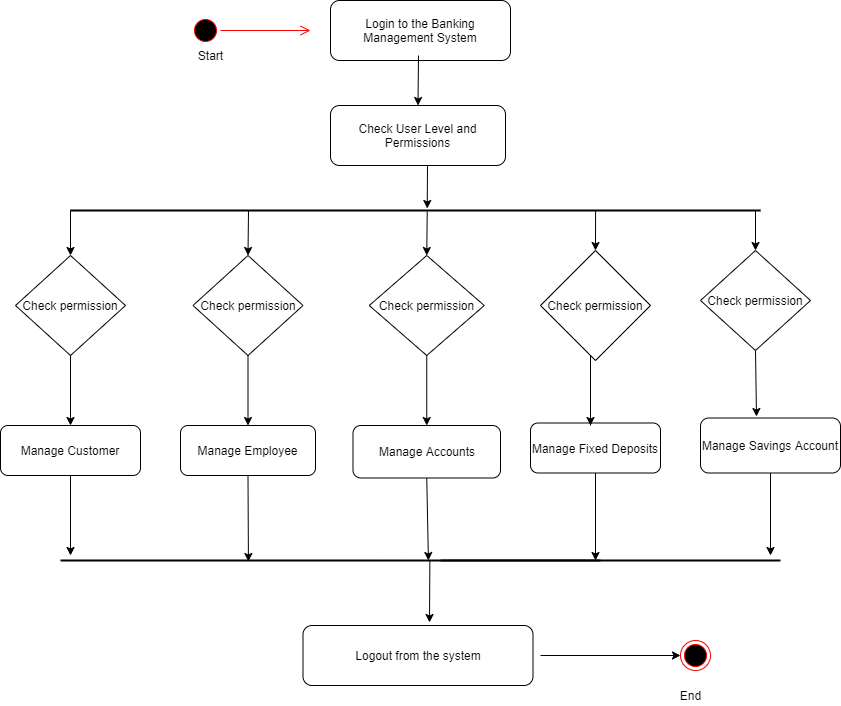

The diagram above was exported from draw.io. Its source (the exported page's mxGraphModel, read from the mxfile embedded in the PNG):
<mxGraphModel dx="1096" dy="614" grid="1" gridSize="10" guides="1" tooltips="1" connect="1" arrows="1" fold="1" page="1" pageScale="1" pageWidth="850" pageHeight="1100" math="0" shadow="0">
  <root>
    <mxCell id="0" />
    <mxCell id="1" parent="0" />
    <mxCell id="-lOT0HQDWe9R8cfoDkna-1" value="" style="ellipse;html=1;shape=startState;fillColor=#000000;strokeColor=#ff0000;" vertex="1" parent="1">
      <mxGeometry x="230" y="90" width="30" height="30" as="geometry" />
    </mxCell>
    <mxCell id="-lOT0HQDWe9R8cfoDkna-2" value="" style="edgeStyle=orthogonalEdgeStyle;html=1;verticalAlign=bottom;endArrow=open;endSize=8;strokeColor=#ff0000;rounded=0;" edge="1" source="-lOT0HQDWe9R8cfoDkna-1" parent="1">
      <mxGeometry relative="1" as="geometry">
        <mxPoint x="350" y="105" as="targetPoint" />
      </mxGeometry>
    </mxCell>
    <mxCell id="-lOT0HQDWe9R8cfoDkna-3" value="Login to the Banking Management System" style="rounded=1;whiteSpace=wrap;html=1;" vertex="1" parent="1">
      <mxGeometry x="370" y="75" width="180" height="60" as="geometry" />
    </mxCell>
    <mxCell id="-lOT0HQDWe9R8cfoDkna-4" value="Check User Level and Permissions" style="rounded=1;whiteSpace=wrap;html=1;" vertex="1" parent="1">
      <mxGeometry x="370" y="180" width="175" height="60" as="geometry" />
    </mxCell>
    <mxCell id="-lOT0HQDWe9R8cfoDkna-5" value="Check permission" style="rhombus;whiteSpace=wrap;html=1;" vertex="1" parent="1">
      <mxGeometry x="55" y="330" width="110" height="100" as="geometry" />
    </mxCell>
    <mxCell id="-lOT0HQDWe9R8cfoDkna-6" value="Check permission" style="rhombus;whiteSpace=wrap;html=1;" vertex="1" parent="1">
      <mxGeometry x="232.5" y="330" width="110" height="100" as="geometry" />
    </mxCell>
    <mxCell id="-lOT0HQDWe9R8cfoDkna-7" value="Check permission" style="rhombus;whiteSpace=wrap;html=1;" vertex="1" parent="1">
      <mxGeometry x="408.75" y="330" width="115" height="100" as="geometry" />
    </mxCell>
    <mxCell id="-lOT0HQDWe9R8cfoDkna-8" value="Check permission" style="rhombus;whiteSpace=wrap;html=1;" vertex="1" parent="1">
      <mxGeometry x="580" y="325" width="110" height="110" as="geometry" />
    </mxCell>
    <mxCell id="-lOT0HQDWe9R8cfoDkna-9" value="Check permission" style="rhombus;whiteSpace=wrap;html=1;" vertex="1" parent="1">
      <mxGeometry x="740" y="325" width="110" height="100" as="geometry" />
    </mxCell>
    <mxCell id="-lOT0HQDWe9R8cfoDkna-10" value="Manage Customer" style="rounded=1;whiteSpace=wrap;html=1;" vertex="1" parent="1">
      <mxGeometry x="40" y="500" width="140" height="50" as="geometry" />
    </mxCell>
    <mxCell id="-lOT0HQDWe9R8cfoDkna-47" style="edgeStyle=orthogonalEdgeStyle;rounded=0;orthogonalLoop=1;jettySize=auto;html=1;exitX=0.5;exitY=1;exitDx=0;exitDy=0;entryX=0.5;entryY=0;entryDx=0;entryDy=0;" edge="1" parent="1" source="-lOT0HQDWe9R8cfoDkna-6" target="-lOT0HQDWe9R8cfoDkna-11">
      <mxGeometry relative="1" as="geometry">
        <mxPoint x="290" y="490" as="targetPoint" />
      </mxGeometry>
    </mxCell>
    <mxCell id="-lOT0HQDWe9R8cfoDkna-11" value="Manage Employee" style="rounded=1;whiteSpace=wrap;html=1;" vertex="1" parent="1">
      <mxGeometry x="220" y="500" width="135" height="50" as="geometry" />
    </mxCell>
    <mxCell id="-lOT0HQDWe9R8cfoDkna-12" value="Manage Accounts" style="rounded=1;whiteSpace=wrap;html=1;" vertex="1" parent="1">
      <mxGeometry x="392.5" y="500" width="147.5" height="52.5" as="geometry" />
    </mxCell>
    <mxCell id="-lOT0HQDWe9R8cfoDkna-14" value="Manage Savings Account" style="rounded=1;whiteSpace=wrap;html=1;" vertex="1" parent="1">
      <mxGeometry x="740" y="492.5" width="140" height="55" as="geometry" />
    </mxCell>
    <mxCell id="-lOT0HQDWe9R8cfoDkna-15" value="Manage Fixed Deposits" style="rounded=1;whiteSpace=wrap;html=1;" vertex="1" parent="1">
      <mxGeometry x="570" y="497.5" width="130" height="50" as="geometry" />
    </mxCell>
    <mxCell id="-lOT0HQDWe9R8cfoDkna-16" value="Logout from the system" style="rounded=1;whiteSpace=wrap;html=1;" vertex="1" parent="1">
      <mxGeometry x="342.5" y="700" width="230" height="60" as="geometry" />
    </mxCell>
    <mxCell id="-lOT0HQDWe9R8cfoDkna-21" style="edgeStyle=orthogonalEdgeStyle;rounded=0;orthogonalLoop=1;jettySize=auto;html=1;entryX=0;entryY=0.5;entryDx=0;entryDy=0;" edge="1" parent="1" target="-lOT0HQDWe9R8cfoDkna-20">
      <mxGeometry relative="1" as="geometry">
        <mxPoint x="690" y="700" as="targetPoint" />
        <mxPoint x="580" y="730" as="sourcePoint" />
        <Array as="points">
          <mxPoint x="580" y="730" />
          <mxPoint x="580" y="730" />
        </Array>
      </mxGeometry>
    </mxCell>
    <mxCell id="-lOT0HQDWe9R8cfoDkna-20" value="" style="ellipse;html=1;shape=endState;fillColor=#000000;strokeColor=#ff0000;" vertex="1" parent="1">
      <mxGeometry x="720" y="715" width="30" height="30" as="geometry" />
    </mxCell>
    <mxCell id="-lOT0HQDWe9R8cfoDkna-22" value="" style="endArrow=classic;html=1;rounded=0;entryX=0.5;entryY=0;entryDx=0;entryDy=0;" edge="1" parent="1" target="-lOT0HQDWe9R8cfoDkna-4">
      <mxGeometry width="50" height="50" relative="1" as="geometry">
        <mxPoint x="458" y="130" as="sourcePoint" />
        <mxPoint x="580" y="290" as="targetPoint" />
      </mxGeometry>
    </mxCell>
    <mxCell id="-lOT0HQDWe9R8cfoDkna-28" value="" style="line;strokeWidth=2;html=1;" vertex="1" parent="1">
      <mxGeometry x="110" y="280" width="690" height="10" as="geometry" />
    </mxCell>
    <mxCell id="-lOT0HQDWe9R8cfoDkna-29" value="" style="endArrow=classic;html=1;rounded=0;entryX=0.5;entryY=0;entryDx=0;entryDy=0;" edge="1" parent="1" target="-lOT0HQDWe9R8cfoDkna-9">
      <mxGeometry width="50" height="50" relative="1" as="geometry">
        <mxPoint x="795" y="285" as="sourcePoint" />
        <mxPoint x="580" y="290" as="targetPoint" />
        <Array as="points" />
      </mxGeometry>
    </mxCell>
    <mxCell id="-lOT0HQDWe9R8cfoDkna-30" value="" style="endArrow=classic;html=1;rounded=0;entryX=0.5;entryY=0;entryDx=0;entryDy=0;exitX=0.761;exitY=0.5;exitDx=0;exitDy=0;exitPerimeter=0;" edge="1" parent="1" source="-lOT0HQDWe9R8cfoDkna-28" target="-lOT0HQDWe9R8cfoDkna-8">
      <mxGeometry width="50" height="50" relative="1" as="geometry">
        <mxPoint x="530" y="340" as="sourcePoint" />
        <mxPoint x="580" y="290" as="targetPoint" />
      </mxGeometry>
    </mxCell>
    <mxCell id="-lOT0HQDWe9R8cfoDkna-31" value="" style="endArrow=classic;html=1;rounded=0;entryX=0.5;entryY=0;entryDx=0;entryDy=0;exitX=0;exitY=0.5;exitDx=0;exitDy=0;exitPerimeter=0;" edge="1" parent="1" source="-lOT0HQDWe9R8cfoDkna-28" target="-lOT0HQDWe9R8cfoDkna-5">
      <mxGeometry width="50" height="50" relative="1" as="geometry">
        <mxPoint x="90" y="350" as="sourcePoint" />
        <mxPoint x="140" y="300" as="targetPoint" />
      </mxGeometry>
    </mxCell>
    <mxCell id="-lOT0HQDWe9R8cfoDkna-32" value="" style="endArrow=classic;html=1;rounded=0;entryX=0.5;entryY=0;entryDx=0;entryDy=0;exitX=0.517;exitY=0.6;exitDx=0;exitDy=0;exitPerimeter=0;" edge="1" parent="1" source="-lOT0HQDWe9R8cfoDkna-28" target="-lOT0HQDWe9R8cfoDkna-7">
      <mxGeometry width="50" height="50" relative="1" as="geometry">
        <mxPoint x="530" y="340" as="sourcePoint" />
        <mxPoint x="580" y="290" as="targetPoint" />
      </mxGeometry>
    </mxCell>
    <mxCell id="-lOT0HQDWe9R8cfoDkna-33" value="" style="endArrow=classic;html=1;rounded=0;entryX=0.517;entryY=0.3;entryDx=0;entryDy=0;entryPerimeter=0;" edge="1" parent="1" target="-lOT0HQDWe9R8cfoDkna-28">
      <mxGeometry width="50" height="50" relative="1" as="geometry">
        <mxPoint x="467" y="240" as="sourcePoint" />
        <mxPoint x="580" y="290" as="targetPoint" />
      </mxGeometry>
    </mxCell>
    <mxCell id="-lOT0HQDWe9R8cfoDkna-34" value="" style="endArrow=classic;html=1;rounded=0;entryX=0.5;entryY=0;entryDx=0;entryDy=0;" edge="1" parent="1" target="-lOT0HQDWe9R8cfoDkna-6">
      <mxGeometry width="50" height="50" relative="1" as="geometry">
        <mxPoint x="288" y="285" as="sourcePoint" />
        <mxPoint x="580" y="290" as="targetPoint" />
      </mxGeometry>
    </mxCell>
    <mxCell id="-lOT0HQDWe9R8cfoDkna-35" value="" style="line;strokeWidth=2;html=1;" vertex="1" parent="1">
      <mxGeometry x="480" y="630" width="160" height="10" as="geometry" />
    </mxCell>
    <mxCell id="-lOT0HQDWe9R8cfoDkna-36" value="" style="line;strokeWidth=2;html=1;" vertex="1" parent="1">
      <mxGeometry x="100" y="630" width="720" height="10" as="geometry" />
    </mxCell>
    <mxCell id="-lOT0HQDWe9R8cfoDkna-37" value="" style="endArrow=classic;html=1;rounded=0;exitX=0.5;exitY=1;exitDx=0;exitDy=0;" edge="1" parent="1" source="-lOT0HQDWe9R8cfoDkna-15">
      <mxGeometry width="50" height="50" relative="1" as="geometry">
        <mxPoint x="530" y="660" as="sourcePoint" />
        <mxPoint x="635" y="635" as="targetPoint" />
      </mxGeometry>
    </mxCell>
    <mxCell id="-lOT0HQDWe9R8cfoDkna-38" value="" style="endArrow=classic;html=1;rounded=0;exitX=0.5;exitY=1;exitDx=0;exitDy=0;entryX=0.511;entryY=0.5;entryDx=0;entryDy=0;entryPerimeter=0;" edge="1" parent="1" source="-lOT0HQDWe9R8cfoDkna-12" target="-lOT0HQDWe9R8cfoDkna-36">
      <mxGeometry width="50" height="50" relative="1" as="geometry">
        <mxPoint x="530" y="660" as="sourcePoint" />
        <mxPoint x="580" y="610" as="targetPoint" />
      </mxGeometry>
    </mxCell>
    <mxCell id="-lOT0HQDWe9R8cfoDkna-39" value="" style="endArrow=classic;html=1;rounded=0;exitX=0.5;exitY=1;exitDx=0;exitDy=0;" edge="1" parent="1" source="-lOT0HQDWe9R8cfoDkna-14">
      <mxGeometry width="50" height="50" relative="1" as="geometry">
        <mxPoint x="750" y="580" as="sourcePoint" />
        <mxPoint x="810" y="630" as="targetPoint" />
      </mxGeometry>
    </mxCell>
    <mxCell id="-lOT0HQDWe9R8cfoDkna-40" value="" style="endArrow=classic;html=1;rounded=0;entryX=0.261;entryY=0.6;entryDx=0;entryDy=0;entryPerimeter=0;exitX=0.5;exitY=1;exitDx=0;exitDy=0;" edge="1" parent="1" source="-lOT0HQDWe9R8cfoDkna-11" target="-lOT0HQDWe9R8cfoDkna-36">
      <mxGeometry width="50" height="50" relative="1" as="geometry">
        <mxPoint x="530" y="660" as="sourcePoint" />
        <mxPoint x="580" y="610" as="targetPoint" />
      </mxGeometry>
    </mxCell>
    <mxCell id="-lOT0HQDWe9R8cfoDkna-41" value="" style="endArrow=classic;html=1;rounded=0;exitX=0.5;exitY=1;exitDx=0;exitDy=0;" edge="1" parent="1" source="-lOT0HQDWe9R8cfoDkna-10">
      <mxGeometry width="50" height="50" relative="1" as="geometry">
        <mxPoint x="160" y="570" as="sourcePoint" />
        <mxPoint x="110" y="630" as="targetPoint" />
      </mxGeometry>
    </mxCell>
    <mxCell id="-lOT0HQDWe9R8cfoDkna-42" value="" style="endArrow=classic;html=1;rounded=0;exitX=0.513;exitY=0.5;exitDx=0;exitDy=0;exitPerimeter=0;entryX=0.55;entryY=-0.05;entryDx=0;entryDy=0;entryPerimeter=0;" edge="1" parent="1" source="-lOT0HQDWe9R8cfoDkna-36" target="-lOT0HQDWe9R8cfoDkna-16">
      <mxGeometry width="50" height="50" relative="1" as="geometry">
        <mxPoint x="530" y="660" as="sourcePoint" />
        <mxPoint x="469" y="710" as="targetPoint" />
      </mxGeometry>
    </mxCell>
    <mxCell id="-lOT0HQDWe9R8cfoDkna-43" value="" style="endArrow=classic;html=1;rounded=0;exitX=0.5;exitY=1;exitDx=0;exitDy=0;entryX=0.5;entryY=0;entryDx=0;entryDy=0;" edge="1" parent="1" source="-lOT0HQDWe9R8cfoDkna-7" target="-lOT0HQDWe9R8cfoDkna-12">
      <mxGeometry width="50" height="50" relative="1" as="geometry">
        <mxPoint x="420" y="542.5" as="sourcePoint" />
        <mxPoint x="470" y="492.5" as="targetPoint" />
      </mxGeometry>
    </mxCell>
    <mxCell id="-lOT0HQDWe9R8cfoDkna-44" value="" style="endArrow=classic;html=1;rounded=0;" edge="1" parent="1">
      <mxGeometry width="50" height="50" relative="1" as="geometry">
        <mxPoint x="630" y="500" as="sourcePoint" />
        <mxPoint x="630" y="500" as="targetPoint" />
        <Array as="points">
          <mxPoint x="630" y="430" />
        </Array>
      </mxGeometry>
    </mxCell>
    <mxCell id="-lOT0HQDWe9R8cfoDkna-50" value="" style="endArrow=classic;html=1;rounded=0;exitX=0.5;exitY=1;exitDx=0;exitDy=0;entryX=0.4;entryY=-0.027;entryDx=0;entryDy=0;entryPerimeter=0;" edge="1" parent="1" source="-lOT0HQDWe9R8cfoDkna-9" target="-lOT0HQDWe9R8cfoDkna-14">
      <mxGeometry width="50" height="50" relative="1" as="geometry">
        <mxPoint x="720" y="420" as="sourcePoint" />
        <mxPoint x="795" y="480" as="targetPoint" />
      </mxGeometry>
    </mxCell>
    <mxCell id="-lOT0HQDWe9R8cfoDkna-51" value="" style="endArrow=classic;html=1;rounded=0;exitX=0.5;exitY=1;exitDx=0;exitDy=0;" edge="1" parent="1" source="-lOT0HQDWe9R8cfoDkna-5" target="-lOT0HQDWe9R8cfoDkna-10">
      <mxGeometry width="50" height="50" relative="1" as="geometry">
        <mxPoint x="120" y="450" as="sourcePoint" />
        <mxPoint x="350" y="460" as="targetPoint" />
      </mxGeometry>
    </mxCell>
    <mxCell id="-lOT0HQDWe9R8cfoDkna-53" value="Start" style="text;html=1;align=center;verticalAlign=middle;resizable=0;points=[];autosize=1;strokeColor=none;fillColor=none;" vertex="1" parent="1">
      <mxGeometry x="230" y="120" width="40" height="20" as="geometry" />
    </mxCell>
    <mxCell id="-lOT0HQDWe9R8cfoDkna-54" value="End" style="text;html=1;align=center;verticalAlign=middle;resizable=0;points=[];autosize=1;strokeColor=none;fillColor=none;" vertex="1" parent="1">
      <mxGeometry x="710" y="760" width="40" height="20" as="geometry" />
    </mxCell>
  </root>
</mxGraphModel>